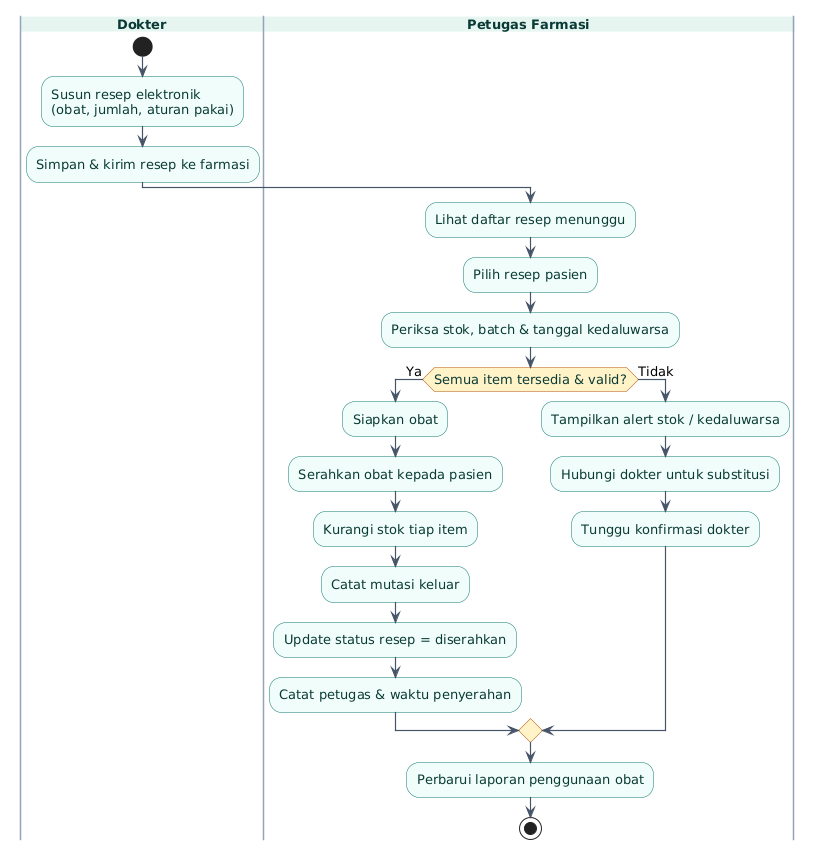

The diagram above was rendered by PlantUML. Its source (embedded in the PNG):
@startuml PuskesmasKita-Activity-Farmasi
' ============================================================
' ACTIVITY DIAGRAM - DISPENSING RESEP (FARMASI)
' ============================================================
skinparam backgroundColor #FFFFFF
skinparam shadowing false
skinparam defaultFontName "Segoe UI"
skinparam defaultFontSize 13
skinparam ActivityBackgroundColor #F0FDFA
skinparam ActivityBorderColor #0F766E
skinparam ActivityFontColor #0B3B36
skinparam ActivityDiamondBackgroundColor #FEF3C7
skinparam ActivityDiamondBorderColor #B45309
skinparam ArrowColor #475569
skinparam ArrowThickness 1.2
skinparam SwimlaneBorderColor #94A3B8
skinparam SwimlaneTitleBackgroundColor #E6F5F1
skinparam SwimlaneTitleFontStyle bold
skinparam SwimlaneTitleFontColor #0B3B36

|Dokter|
start
:Susun resep elektronik\n(obat, jumlah, aturan pakai);
:Simpan & kirim resep ke farmasi;

|Petugas Farmasi|
:Lihat daftar resep menunggu;
:Pilih resep pasien;
:Periksa stok, batch & tanggal kedaluwarsa;
if (Semua item tersedia & valid?) then (Ya)
  :Siapkan obat;
  :Serahkan obat kepada pasien;
  :Kurangi stok tiap item;
  :Catat mutasi keluar;
  :Update status resep = diserahkan;
  :Catat petugas & waktu penyerahan;
else (Tidak)
  :Tampilkan alert stok / kedaluwarsa;
  :Hubungi dokter untuk substitusi;
  :Tunggu konfirmasi dokter;
endif
:Perbarui laporan penggunaan obat;
stop

@enduml